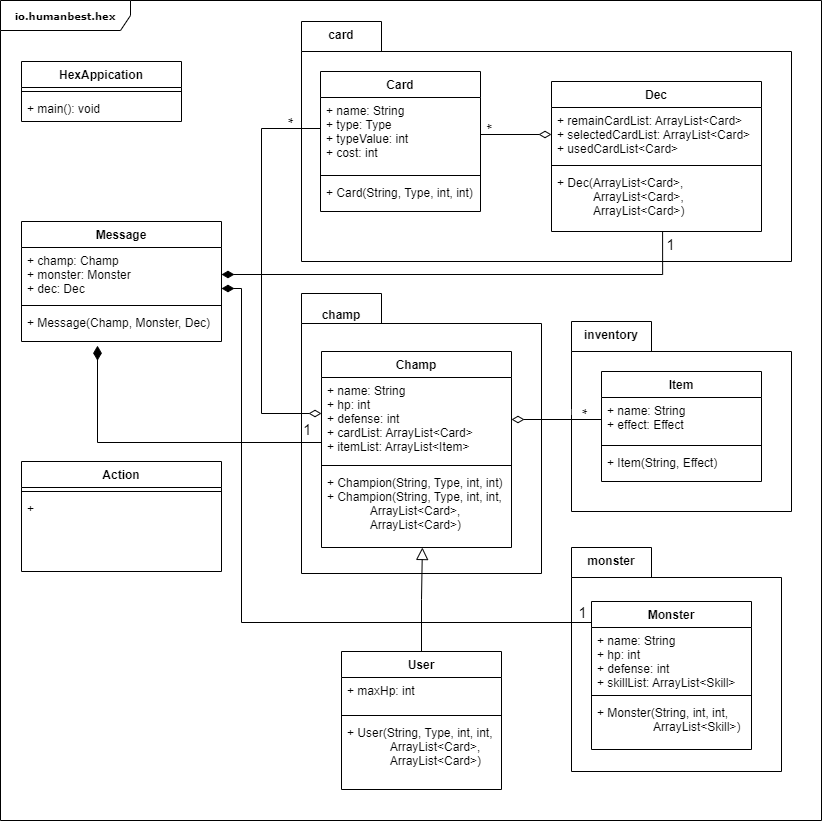

The diagram above was exported from draw.io. Its source (the exported page's mxGraphModel, read from the mxfile embedded in the PNG):
<mxGraphModel dx="1483" dy="687" grid="1" gridSize="10" guides="1" tooltips="1" connect="1" arrows="1" fold="1" page="1" pageScale="1" pageWidth="850" pageHeight="1100" background="none" math="0" shadow="0">
  <root>
    <mxCell id="0" />
    <mxCell id="1" parent="0" />
    <mxCell id="17acba5748e5396b-1" value="&lt;b&gt;io.humanbest.hex&lt;/b&gt;" style="shape=umlFrame;whiteSpace=wrap;html=1;rounded=0;shadow=0;comic=0;labelBackgroundColor=none;strokeWidth=1;fontFamily=Verdana;fontSize=10;align=center;width=130;height=30;" parent="1" vertex="1">
      <mxGeometry x="19" y="19" width="821" height="820" as="geometry" />
    </mxCell>
    <mxCell id="vHCrOZauvrTI-ahuXy6U-1" value="HexAppication" style="swimlane;fontStyle=1;align=center;verticalAlign=top;childLayout=stackLayout;horizontal=1;startSize=26;horizontalStack=0;resizeParent=1;resizeParentMax=0;resizeLast=0;collapsible=1;marginBottom=0;" vertex="1" parent="1">
      <mxGeometry x="40" y="80" width="160" height="60" as="geometry" />
    </mxCell>
    <mxCell id="vHCrOZauvrTI-ahuXy6U-3" value="" style="line;strokeWidth=1;fillColor=none;align=left;verticalAlign=middle;spacingTop=-1;spacingLeft=3;spacingRight=3;rotatable=0;labelPosition=right;points=[];portConstraint=eastwest;" vertex="1" parent="vHCrOZauvrTI-ahuXy6U-1">
      <mxGeometry y="26" width="160" height="8" as="geometry" />
    </mxCell>
    <mxCell id="vHCrOZauvrTI-ahuXy6U-4" value="+ main(): void" style="text;strokeColor=none;fillColor=none;align=left;verticalAlign=top;spacingLeft=4;spacingRight=4;overflow=hidden;rotatable=0;points=[[0,0.5],[1,0.5]];portConstraint=eastwest;" vertex="1" parent="vHCrOZauvrTI-ahuXy6U-1">
      <mxGeometry y="34" width="160" height="26" as="geometry" />
    </mxCell>
    <mxCell id="vHCrOZauvrTI-ahuXy6U-5" value="" style="shape=folder;fontStyle=1;spacingTop=10;tabWidth=80;tabHeight=30;tabPosition=left;html=1;" vertex="1" parent="1">
      <mxGeometry x="320" y="40" width="490" height="240" as="geometry" />
    </mxCell>
    <mxCell id="vHCrOZauvrTI-ahuXy6U-6" value="card" style="text;align=center;fontStyle=1;verticalAlign=middle;spacingLeft=3;spacingRight=3;strokeColor=none;rotatable=0;points=[[0,0.5],[1,0.5]];portConstraint=eastwest;" vertex="1" parent="1">
      <mxGeometry x="320" y="40" width="80" height="26" as="geometry" />
    </mxCell>
    <mxCell id="vHCrOZauvrTI-ahuXy6U-7" value="Card" style="swimlane;fontStyle=1;align=center;verticalAlign=top;childLayout=stackLayout;horizontal=1;startSize=26;horizontalStack=0;resizeParent=1;resizeParentMax=0;resizeLast=0;collapsible=1;marginBottom=0;" vertex="1" parent="1">
      <mxGeometry x="339" y="90" width="160" height="140" as="geometry" />
    </mxCell>
    <mxCell id="vHCrOZauvrTI-ahuXy6U-8" value="+ name: String&#10;+ type: Type&#10;+ typeValue: int&#10;+ cost: int" style="text;strokeColor=none;fillColor=none;align=left;verticalAlign=top;spacingLeft=4;spacingRight=4;overflow=hidden;rotatable=0;points=[[0,0.5],[1,0.5]];portConstraint=eastwest;" vertex="1" parent="vHCrOZauvrTI-ahuXy6U-7">
      <mxGeometry y="26" width="160" height="74" as="geometry" />
    </mxCell>
    <mxCell id="vHCrOZauvrTI-ahuXy6U-9" value="" style="line;strokeWidth=1;fillColor=none;align=left;verticalAlign=middle;spacingTop=-1;spacingLeft=3;spacingRight=3;rotatable=0;labelPosition=right;points=[];portConstraint=eastwest;" vertex="1" parent="vHCrOZauvrTI-ahuXy6U-7">
      <mxGeometry y="100" width="160" height="8" as="geometry" />
    </mxCell>
    <mxCell id="vHCrOZauvrTI-ahuXy6U-10" value="+ Card(String, Type, int, int)" style="text;strokeColor=none;fillColor=none;align=left;verticalAlign=top;spacingLeft=4;spacingRight=4;overflow=hidden;rotatable=0;points=[[0,0.5],[1,0.5]];portConstraint=eastwest;" vertex="1" parent="vHCrOZauvrTI-ahuXy6U-7">
      <mxGeometry y="108" width="160" height="32" as="geometry" />
    </mxCell>
    <mxCell id="vHCrOZauvrTI-ahuXy6U-12" value="Dec" style="swimlane;fontStyle=1;align=center;verticalAlign=top;childLayout=stackLayout;horizontal=1;startSize=26;horizontalStack=0;resizeParent=1;resizeParentMax=0;resizeLast=0;collapsible=1;marginBottom=0;" vertex="1" parent="1">
      <mxGeometry x="570" y="100" width="210" height="150" as="geometry" />
    </mxCell>
    <mxCell id="vHCrOZauvrTI-ahuXy6U-13" value="+ remainCardList: ArrayList&lt;Card&gt;&#10;+ selectedCardList: ArrayList&lt;Card&gt;&#10;+ usedCardList&lt;Card&gt;" style="text;strokeColor=none;fillColor=none;align=left;verticalAlign=top;spacingLeft=4;spacingRight=4;overflow=hidden;rotatable=0;points=[[0,0.5],[1,0.5]];portConstraint=eastwest;" vertex="1" parent="vHCrOZauvrTI-ahuXy6U-12">
      <mxGeometry y="26" width="210" height="54" as="geometry" />
    </mxCell>
    <mxCell id="vHCrOZauvrTI-ahuXy6U-14" value="" style="line;strokeWidth=1;fillColor=none;align=left;verticalAlign=middle;spacingTop=-1;spacingLeft=3;spacingRight=3;rotatable=0;labelPosition=right;points=[];portConstraint=eastwest;" vertex="1" parent="vHCrOZauvrTI-ahuXy6U-12">
      <mxGeometry y="80" width="210" height="8" as="geometry" />
    </mxCell>
    <mxCell id="vHCrOZauvrTI-ahuXy6U-15" value="+ Dec(ArrayList&lt;Card&gt;,&#10;           ArrayList&lt;Card&gt;, &#10;           ArrayList&lt;Card&gt;)" style="text;strokeColor=none;fillColor=none;align=left;verticalAlign=top;spacingLeft=4;spacingRight=4;overflow=hidden;rotatable=0;points=[[0,0.5],[1,0.5]];portConstraint=eastwest;" vertex="1" parent="vHCrOZauvrTI-ahuXy6U-12">
      <mxGeometry y="88" width="210" height="62" as="geometry" />
    </mxCell>
    <mxCell id="vHCrOZauvrTI-ahuXy6U-22" style="edgeStyle=orthogonalEdgeStyle;rounded=0;orthogonalLoop=1;jettySize=auto;html=1;exitX=0;exitY=0.5;exitDx=0;exitDy=0;startArrow=diamondThin;startFill=0;endArrow=none;endFill=0;strokeWidth=1;endSize=10;startSize=10;entryX=1;entryY=0.5;entryDx=0;entryDy=0;" edge="1" parent="1" source="vHCrOZauvrTI-ahuXy6U-13" target="vHCrOZauvrTI-ahuXy6U-8">
      <mxGeometry relative="1" as="geometry">
        <mxPoint x="500" y="108" as="targetPoint" />
      </mxGeometry>
    </mxCell>
    <mxCell id="vHCrOZauvrTI-ahuXy6U-23" value="*" style="edgeLabel;html=1;align=center;verticalAlign=middle;resizable=0;points=[];fontSize=15;rotation=270;" vertex="1" connectable="0" parent="vHCrOZauvrTI-ahuXy6U-22">
      <mxGeometry x="0.2649" y="-3" relative="1" as="geometry">
        <mxPoint x="-15" y="-4" as="offset" />
      </mxGeometry>
    </mxCell>
    <mxCell id="vHCrOZauvrTI-ahuXy6U-24" value="" style="shape=folder;fontStyle=1;spacingTop=10;tabWidth=80;tabHeight=30;tabPosition=left;html=1;" vertex="1" parent="1">
      <mxGeometry x="320" y="312" width="240" height="280" as="geometry" />
    </mxCell>
    <mxCell id="vHCrOZauvrTI-ahuXy6U-25" value="champ" style="text;align=center;fontStyle=1;verticalAlign=middle;spacingLeft=3;spacingRight=3;strokeColor=none;rotatable=0;points=[[0,0.5],[1,0.5]];portConstraint=eastwest;" vertex="1" parent="1">
      <mxGeometry x="320" y="320" width="80" height="26" as="geometry" />
    </mxCell>
    <mxCell id="vHCrOZauvrTI-ahuXy6U-34" value="Champ" style="swimlane;fontStyle=1;align=center;verticalAlign=top;childLayout=stackLayout;horizontal=1;startSize=26;horizontalStack=0;resizeParent=1;resizeParentMax=0;resizeLast=0;collapsible=1;marginBottom=0;" vertex="1" parent="1">
      <mxGeometry x="340" y="370" width="190" height="196" as="geometry" />
    </mxCell>
    <mxCell id="vHCrOZauvrTI-ahuXy6U-35" value="+ name: String&#10;+ hp: int&#10;+ defense: int&#10;+ cardList: ArrayList&lt;Card&gt;&#10;+ itemList: ArrayList&lt;Item&gt;" style="text;strokeColor=none;fillColor=none;align=left;verticalAlign=top;spacingLeft=4;spacingRight=4;overflow=hidden;rotatable=0;points=[[0,0.5],[1,0.5]];portConstraint=eastwest;" vertex="1" parent="vHCrOZauvrTI-ahuXy6U-34">
      <mxGeometry y="26" width="190" height="84" as="geometry" />
    </mxCell>
    <mxCell id="vHCrOZauvrTI-ahuXy6U-70" value="1" style="endArrow=diamondThin;html=1;endSize=12;startArrow=none;startSize=14;startFill=0;edgeStyle=orthogonalEdgeStyle;align=left;verticalAlign=bottom;rounded=0;fontSize=15;strokeWidth=1;entryX=0.38;entryY=1.099;entryDx=0;entryDy=0;entryPerimeter=0;endFill=1;" edge="1" parent="vHCrOZauvrTI-ahuXy6U-34">
      <mxGeometry x="-0.8753" y="-1" relative="1" as="geometry">
        <mxPoint y="91" as="sourcePoint" />
        <mxPoint x="-224" y="-5.831999999999994" as="targetPoint" />
        <Array as="points">
          <mxPoint x="-224" y="91" />
        </Array>
        <mxPoint as="offset" />
      </mxGeometry>
    </mxCell>
    <mxCell id="vHCrOZauvrTI-ahuXy6U-36" value="" style="line;strokeWidth=1;fillColor=none;align=left;verticalAlign=middle;spacingTop=-1;spacingLeft=3;spacingRight=3;rotatable=0;labelPosition=right;points=[];portConstraint=eastwest;" vertex="1" parent="vHCrOZauvrTI-ahuXy6U-34">
      <mxGeometry y="110" width="190" height="8" as="geometry" />
    </mxCell>
    <mxCell id="vHCrOZauvrTI-ahuXy6U-37" value="+ Champion(String, Type, int, int)&#10;+ Champion(String, Type, int, int,&#10;             ArrayList&lt;Card&gt;,&#10;             ArrayList&lt;Card&gt;)" style="text;strokeColor=none;fillColor=none;align=left;verticalAlign=top;spacingLeft=4;spacingRight=4;overflow=hidden;rotatable=0;points=[[0,0.5],[1,0.5]];portConstraint=eastwest;" vertex="1" parent="vHCrOZauvrTI-ahuXy6U-34">
      <mxGeometry y="118" width="190" height="78" as="geometry" />
    </mxCell>
    <mxCell id="vHCrOZauvrTI-ahuXy6U-38" value="User" style="swimlane;fontStyle=1;align=center;verticalAlign=top;childLayout=stackLayout;horizontal=1;startSize=26;horizontalStack=0;resizeParent=1;resizeParentMax=0;resizeLast=0;collapsible=1;marginBottom=0;" vertex="1" parent="1">
      <mxGeometry x="360" y="670" width="160" height="138" as="geometry" />
    </mxCell>
    <mxCell id="vHCrOZauvrTI-ahuXy6U-39" value="+ maxHp: int&#10;" style="text;strokeColor=none;fillColor=none;align=left;verticalAlign=top;spacingLeft=4;spacingRight=4;overflow=hidden;rotatable=0;points=[[0,0.5],[1,0.5]];portConstraint=eastwest;" vertex="1" parent="vHCrOZauvrTI-ahuXy6U-38">
      <mxGeometry y="26" width="160" height="34" as="geometry" />
    </mxCell>
    <mxCell id="vHCrOZauvrTI-ahuXy6U-40" value="" style="line;strokeWidth=1;fillColor=none;align=left;verticalAlign=middle;spacingTop=-1;spacingLeft=3;spacingRight=3;rotatable=0;labelPosition=right;points=[];portConstraint=eastwest;" vertex="1" parent="vHCrOZauvrTI-ahuXy6U-38">
      <mxGeometry y="60" width="160" height="8" as="geometry" />
    </mxCell>
    <mxCell id="vHCrOZauvrTI-ahuXy6U-41" value="+ User(String, Type, int, int,&#10;             ArrayList&lt;Card&gt;,&#10;             ArrayList&lt;Card&gt;)" style="text;strokeColor=none;fillColor=none;align=left;verticalAlign=top;spacingLeft=4;spacingRight=4;overflow=hidden;rotatable=0;points=[[0,0.5],[1,0.5]];portConstraint=eastwest;" vertex="1" parent="vHCrOZauvrTI-ahuXy6U-38">
      <mxGeometry y="68" width="160" height="70" as="geometry" />
    </mxCell>
    <mxCell id="vHCrOZauvrTI-ahuXy6U-43" style="edgeStyle=orthogonalEdgeStyle;rounded=0;orthogonalLoop=1;jettySize=auto;html=1;exitX=0;exitY=0.5;exitDx=0;exitDy=0;entryX=0;entryY=0.5;entryDx=0;entryDy=0;fontSize=15;startArrow=diamondThin;startFill=0;endArrow=none;endFill=0;startSize=10;endSize=10;strokeWidth=1;" edge="1" parent="1">
      <mxGeometry relative="1" as="geometry">
        <mxPoint x="340" y="432" as="sourcePoint" />
        <mxPoint x="339" y="147" as="targetPoint" />
        <Array as="points">
          <mxPoint x="280" y="432" />
          <mxPoint x="280" y="147" />
        </Array>
      </mxGeometry>
    </mxCell>
    <mxCell id="vHCrOZauvrTI-ahuXy6U-44" value="*" style="edgeLabel;html=1;align=center;verticalAlign=middle;resizable=0;points=[];fontSize=15;rotation=90;" vertex="1" connectable="0" parent="vHCrOZauvrTI-ahuXy6U-43">
      <mxGeometry x="0.8149" y="1" relative="1" as="geometry">
        <mxPoint x="6" y="-7" as="offset" />
      </mxGeometry>
    </mxCell>
    <mxCell id="vHCrOZauvrTI-ahuXy6U-49" style="edgeStyle=orthogonalEdgeStyle;rounded=0;orthogonalLoop=1;jettySize=auto;html=1;entryX=0.531;entryY=1;entryDx=0;entryDy=0;entryPerimeter=0;fontSize=15;startArrow=none;startFill=0;endArrow=block;endFill=0;startSize=10;endSize=10;strokeWidth=1;" edge="1" parent="1" source="vHCrOZauvrTI-ahuXy6U-38" target="vHCrOZauvrTI-ahuXy6U-37">
      <mxGeometry relative="1" as="geometry" />
    </mxCell>
    <mxCell id="vHCrOZauvrTI-ahuXy6U-50" value="" style="shape=folder;fontStyle=1;spacingTop=10;tabWidth=80;tabHeight=30;tabPosition=left;html=1;" vertex="1" parent="1">
      <mxGeometry x="590" y="340" width="220" height="190" as="geometry" />
    </mxCell>
    <mxCell id="vHCrOZauvrTI-ahuXy6U-51" value="Item" style="swimlane;fontStyle=1;align=center;verticalAlign=top;childLayout=stackLayout;horizontal=1;startSize=26;horizontalStack=0;resizeParent=1;resizeParentMax=0;resizeLast=0;collapsible=1;marginBottom=0;" vertex="1" parent="1">
      <mxGeometry x="620" y="390" width="160" height="110" as="geometry" />
    </mxCell>
    <mxCell id="vHCrOZauvrTI-ahuXy6U-52" value="+ name: String&#10;+ effect: Effect&#10;" style="text;strokeColor=none;fillColor=none;align=left;verticalAlign=top;spacingLeft=4;spacingRight=4;overflow=hidden;rotatable=0;points=[[0,0.5],[1,0.5]];portConstraint=eastwest;" vertex="1" parent="vHCrOZauvrTI-ahuXy6U-51">
      <mxGeometry y="26" width="160" height="44" as="geometry" />
    </mxCell>
    <mxCell id="vHCrOZauvrTI-ahuXy6U-53" value="" style="line;strokeWidth=1;fillColor=none;align=left;verticalAlign=middle;spacingTop=-1;spacingLeft=3;spacingRight=3;rotatable=0;labelPosition=right;points=[];portConstraint=eastwest;" vertex="1" parent="vHCrOZauvrTI-ahuXy6U-51">
      <mxGeometry y="70" width="160" height="8" as="geometry" />
    </mxCell>
    <mxCell id="vHCrOZauvrTI-ahuXy6U-54" value="+ Item(String, Effect)&#10;" style="text;strokeColor=none;fillColor=none;align=left;verticalAlign=top;spacingLeft=4;spacingRight=4;overflow=hidden;rotatable=0;points=[[0,0.5],[1,0.5]];portConstraint=eastwest;" vertex="1" parent="vHCrOZauvrTI-ahuXy6U-51">
      <mxGeometry y="78" width="160" height="32" as="geometry" />
    </mxCell>
    <mxCell id="vHCrOZauvrTI-ahuXy6U-55" style="edgeStyle=orthogonalEdgeStyle;rounded=0;orthogonalLoop=1;jettySize=auto;html=1;exitX=0;exitY=0.5;exitDx=0;exitDy=0;entryX=1;entryY=0.5;entryDx=0;entryDy=0;fontSize=15;startArrow=none;startFill=0;endArrow=diamondThin;endFill=0;startSize=10;endSize=10;strokeWidth=1;" edge="1" parent="1" source="vHCrOZauvrTI-ahuXy6U-52" target="vHCrOZauvrTI-ahuXy6U-35">
      <mxGeometry relative="1" as="geometry" />
    </mxCell>
    <mxCell id="vHCrOZauvrTI-ahuXy6U-57" value="*" style="edgeLabel;html=1;align=center;verticalAlign=middle;resizable=0;points=[];fontSize=15;rotation=90;" vertex="1" connectable="0" parent="vHCrOZauvrTI-ahuXy6U-55">
      <mxGeometry x="-0.6952" y="1" relative="1" as="geometry">
        <mxPoint x="-4" y="-9" as="offset" />
      </mxGeometry>
    </mxCell>
    <mxCell id="vHCrOZauvrTI-ahuXy6U-56" value="inventory" style="text;align=center;fontStyle=1;verticalAlign=middle;spacingLeft=3;spacingRight=3;strokeColor=none;rotatable=0;points=[[0,0.5],[1,0.5]];portConstraint=eastwest;" vertex="1" parent="1">
      <mxGeometry x="590" y="340" width="80" height="26" as="geometry" />
    </mxCell>
    <mxCell id="vHCrOZauvrTI-ahuXy6U-62" value="Message" style="swimlane;fontStyle=1;align=center;verticalAlign=top;childLayout=stackLayout;horizontal=1;startSize=26;horizontalStack=0;resizeParent=1;resizeParentMax=0;resizeLast=0;collapsible=1;marginBottom=0;" vertex="1" parent="1">
      <mxGeometry x="40" y="240" width="200" height="120" as="geometry" />
    </mxCell>
    <mxCell id="vHCrOZauvrTI-ahuXy6U-63" value="+ champ: Champ&#10;+ monster: Monster&#10;+ dec: Dec" style="text;strokeColor=none;fillColor=none;align=left;verticalAlign=top;spacingLeft=4;spacingRight=4;overflow=hidden;rotatable=0;points=[[0,0.5],[1,0.5]];portConstraint=eastwest;" vertex="1" parent="vHCrOZauvrTI-ahuXy6U-62">
      <mxGeometry y="26" width="200" height="54" as="geometry" />
    </mxCell>
    <mxCell id="vHCrOZauvrTI-ahuXy6U-64" value="" style="line;strokeWidth=1;fillColor=none;align=left;verticalAlign=middle;spacingTop=-1;spacingLeft=3;spacingRight=3;rotatable=0;labelPosition=right;points=[];portConstraint=eastwest;" vertex="1" parent="vHCrOZauvrTI-ahuXy6U-62">
      <mxGeometry y="80" width="200" height="8" as="geometry" />
    </mxCell>
    <mxCell id="vHCrOZauvrTI-ahuXy6U-65" value="+ Message(Champ, Monster, Dec)" style="text;strokeColor=none;fillColor=none;align=left;verticalAlign=top;spacingLeft=4;spacingRight=4;overflow=hidden;rotatable=0;points=[[0,0.5],[1,0.5]];portConstraint=eastwest;" vertex="1" parent="vHCrOZauvrTI-ahuXy6U-62">
      <mxGeometry y="88" width="200" height="32" as="geometry" />
    </mxCell>
    <mxCell id="vHCrOZauvrTI-ahuXy6U-67" style="edgeStyle=orthogonalEdgeStyle;rounded=0;orthogonalLoop=1;jettySize=auto;html=1;exitX=1;exitY=0.5;exitDx=0;exitDy=0;entryX=0.529;entryY=1.004;entryDx=0;entryDy=0;entryPerimeter=0;fontSize=15;startArrow=diamondThin;startFill=1;endArrow=none;endFill=0;startSize=10;endSize=10;strokeWidth=1;" edge="1" parent="1" source="vHCrOZauvrTI-ahuXy6U-63" target="vHCrOZauvrTI-ahuXy6U-15">
      <mxGeometry relative="1" as="geometry" />
    </mxCell>
    <mxCell id="vHCrOZauvrTI-ahuXy6U-69" value="1" style="edgeLabel;html=1;align=center;verticalAlign=middle;resizable=0;points=[];fontSize=15;" vertex="1" connectable="0" parent="vHCrOZauvrTI-ahuXy6U-67">
      <mxGeometry x="0.9507" y="1" relative="1" as="geometry">
        <mxPoint x="8" as="offset" />
      </mxGeometry>
    </mxCell>
    <mxCell id="vHCrOZauvrTI-ahuXy6U-71" value="Action" style="swimlane;fontStyle=1;align=center;verticalAlign=top;childLayout=stackLayout;horizontal=1;startSize=26;horizontalStack=0;resizeParent=1;resizeParentMax=0;resizeLast=0;collapsible=1;marginBottom=0;" vertex="1" parent="1">
      <mxGeometry x="40" y="480" width="200" height="110" as="geometry" />
    </mxCell>
    <mxCell id="vHCrOZauvrTI-ahuXy6U-73" value="" style="line;strokeWidth=1;fillColor=none;align=left;verticalAlign=middle;spacingTop=-1;spacingLeft=3;spacingRight=3;rotatable=0;labelPosition=right;points=[];portConstraint=eastwest;" vertex="1" parent="vHCrOZauvrTI-ahuXy6U-71">
      <mxGeometry y="26" width="200" height="8" as="geometry" />
    </mxCell>
    <mxCell id="vHCrOZauvrTI-ahuXy6U-74" value="+" style="text;strokeColor=none;fillColor=none;align=left;verticalAlign=top;spacingLeft=4;spacingRight=4;overflow=hidden;rotatable=0;points=[[0,0.5],[1,0.5]];portConstraint=eastwest;" vertex="1" parent="vHCrOZauvrTI-ahuXy6U-71">
      <mxGeometry y="34" width="200" height="76" as="geometry" />
    </mxCell>
    <mxCell id="vHCrOZauvrTI-ahuXy6U-79" value="" style="shape=folder;fontStyle=1;spacingTop=10;tabWidth=80;tabHeight=30;tabPosition=left;html=1;" vertex="1" parent="1">
      <mxGeometry x="590" y="566" width="210" height="224" as="geometry" />
    </mxCell>
    <mxCell id="vHCrOZauvrTI-ahuXy6U-80" value="monster" style="text;align=center;fontStyle=1;verticalAlign=middle;spacingLeft=3;spacingRight=3;strokeColor=none;rotatable=0;points=[[0,0.5],[1,0.5]];portConstraint=eastwest;" vertex="1" parent="1">
      <mxGeometry x="590" y="566" width="80" height="26" as="geometry" />
    </mxCell>
    <mxCell id="vHCrOZauvrTI-ahuXy6U-81" value="Monster" style="swimlane;fontStyle=1;align=center;verticalAlign=top;childLayout=stackLayout;horizontal=1;startSize=26;horizontalStack=0;resizeParent=1;resizeParentMax=0;resizeLast=0;collapsible=1;marginBottom=0;" vertex="1" parent="1">
      <mxGeometry x="610" y="620" width="160" height="148" as="geometry" />
    </mxCell>
    <mxCell id="vHCrOZauvrTI-ahuXy6U-82" value="+ name: String&#10;+ hp: int&#10;+ defense: int&#10;+ skillList: ArrayList&lt;Skill&gt;&#10;" style="text;strokeColor=none;fillColor=none;align=left;verticalAlign=top;spacingLeft=4;spacingRight=4;overflow=hidden;rotatable=0;points=[[0,0.5],[1,0.5]];portConstraint=eastwest;" vertex="1" parent="vHCrOZauvrTI-ahuXy6U-81">
      <mxGeometry y="26" width="160" height="64" as="geometry" />
    </mxCell>
    <mxCell id="vHCrOZauvrTI-ahuXy6U-83" value="" style="line;strokeWidth=1;fillColor=none;align=left;verticalAlign=middle;spacingTop=-1;spacingLeft=3;spacingRight=3;rotatable=0;labelPosition=right;points=[];portConstraint=eastwest;" vertex="1" parent="vHCrOZauvrTI-ahuXy6U-81">
      <mxGeometry y="90" width="160" height="8" as="geometry" />
    </mxCell>
    <mxCell id="vHCrOZauvrTI-ahuXy6U-84" value="+ Monster(String, int, int, &#10;                 ArrayList&lt;Skill&gt;)" style="text;strokeColor=none;fillColor=none;align=left;verticalAlign=top;spacingLeft=4;spacingRight=4;overflow=hidden;rotatable=0;points=[[0,0.5],[1,0.5]];portConstraint=eastwest;" vertex="1" parent="vHCrOZauvrTI-ahuXy6U-81">
      <mxGeometry y="98" width="160" height="50" as="geometry" />
    </mxCell>
    <mxCell id="vHCrOZauvrTI-ahuXy6U-87" style="edgeStyle=orthogonalEdgeStyle;rounded=0;orthogonalLoop=1;jettySize=auto;html=1;exitX=0;exitY=0.5;exitDx=0;exitDy=0;entryX=1;entryY=0.5;entryDx=0;entryDy=0;fontSize=15;startArrow=none;startFill=0;endArrow=diamondThin;endFill=1;startSize=10;endSize=10;strokeWidth=1;" edge="1" parent="1">
      <mxGeometry relative="1" as="geometry">
        <mxPoint x="610" y="641" as="sourcePoint" />
        <mxPoint x="240" y="307" as="targetPoint" />
        <Array as="points">
          <mxPoint x="260" y="641" />
          <mxPoint x="260" y="307" />
        </Array>
      </mxGeometry>
    </mxCell>
    <mxCell id="vHCrOZauvrTI-ahuXy6U-88" value="1" style="edgeLabel;html=1;align=center;verticalAlign=middle;resizable=0;points=[];fontSize=15;" vertex="1" connectable="0" parent="vHCrOZauvrTI-ahuXy6U-87">
      <mxGeometry x="-0.9257" y="4" relative="1" as="geometry">
        <mxPoint x="16" y="-15" as="offset" />
      </mxGeometry>
    </mxCell>
  </root>
</mxGraphModel>